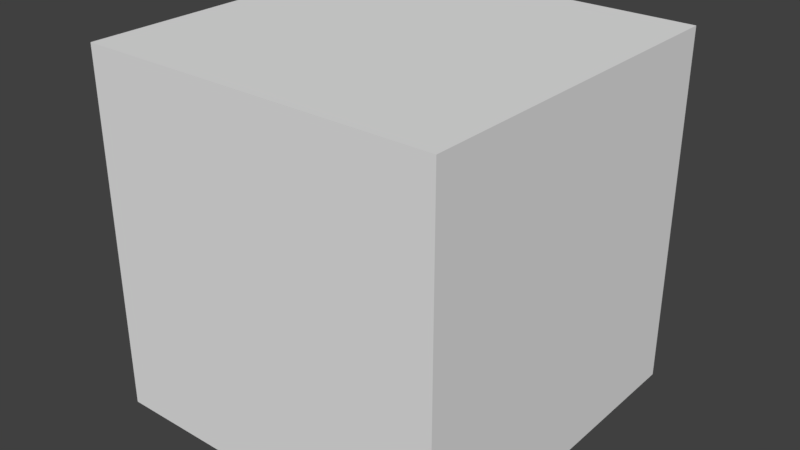 # Source: animation_with_empty_strip.blend  (saved by Blender 2.79.0; exported with 4.5.12 LTS)
import bpy
from mathutils import Matrix  # noqa: F401  (used for matrix-valued properties, if any)

bpy.ops.wm.read_factory_settings(use_empty=True)
scene = bpy.context.scene
scene.name = 'Scene'

# ---- collections
col_collection_1 = bpy.data.collections.new('Collection 1'); scene.collection.children.link(col_collection_1)

# ---- world
world_world = bpy.data.worlds.new('World'); scene.world = world_world
world_world.color = (0.05088, 0.05088, 0.05088)
world_world.use_sun_shadow = False
world_world.sun_shadow_jitter_overblur = 0.0
world_world.cycles.sampling_method = 'MANUAL'

# ---- meshes
me_cube_001 = bpy.data.meshes.new('Cube.001')
me_cube_001.from_pydata([(-1.0, -1.0, -1.0), (-1.0, -1.0, 1.0), (-1.0, 1.0, -1.0), (-1.0, 1.0, 1.0), (1.0, -1.0, -1.0), (1.0, -1.0, 1.0), (1.0, 1.0, -1.0), (1.0, 1.0, 1.0)], [], [(0, 1, 3, 2), (2, 3, 7, 6), (6, 7, 5, 4), (4, 5, 1, 0), (2, 6, 4, 0), (7, 3, 1, 5)])
me_cube_001.use_remesh_preserve_volume = False
me_cube_001.use_remesh_preserve_attributes = False
me_cube_001.use_mirror_vertex_groups = False
me_cube_001.update()

# ---- objects
ob_cube = bpy.data.objects.new('Cube', me_cube_001)

# ---- transforms, parenting, visibility, modifiers, constraints
ob_cube.location = (0.0, -4.173, 0.0)
ob_cube.lineart.crease_threshold = 0.0

# ---- collection membership
col_collection_1.objects.link(ob_cube)

# ---- scene / render settings (as saved in the file)
scene.frame_start = 1; scene.frame_end = 50; scene.frame_set(33)
scene.render.engine = 'BLENDER_EEVEE_NEXT'
scene.render.resolution_percentage = 50
scene.render.dither_intensity = 0.0
scene.cycles.use_denoising = False
scene.cycles.samples = 128
scene.cycles.sampling_pattern = 'TABULATED_SOBOL'
scene.cycles.use_adaptive_sampling = False
scene.cycles.use_light_tree = False
scene.cycles.blur_glossy = 0.0
scene.cycles.sample_clamp_indirect = 0.0
scene.view_settings.view_transform = 'Standard'
bpy.context.view_layer.update()

# ---- added for rendering (the .blend has no active camera and no usable light): camera, sun
cam_auto = bpy.data.cameras.new('AutoCamera')
cam_auto.lens = 50.0
cam_auto.sensor_width = 36.0
cam_auto.clip_end = 1000.0
ob_auto_camera = bpy.data.objects.new('AutoCamera', cam_auto)
scene.collection.objects.link(ob_auto_camera)
ob_auto_camera.location = (3.20507, -8.01938, 2.56406)
ob_auto_camera.rotation_euler = (1.09748, -7.21219e-08, 0.694738)
scene.camera = ob_auto_camera
light_auto_sun = bpy.data.lights.new('AutoSun', 'SUN')
light_auto_sun.energy = 3.0
light_auto_sun.angle = 0.0523599
ob_auto_sun = bpy.data.objects.new('AutoSun', light_auto_sun)
scene.collection.objects.link(ob_auto_sun)
ob_auto_sun.rotation_euler = (0.872665, 0.174533, 0.523599)
bpy.context.view_layer.update()
